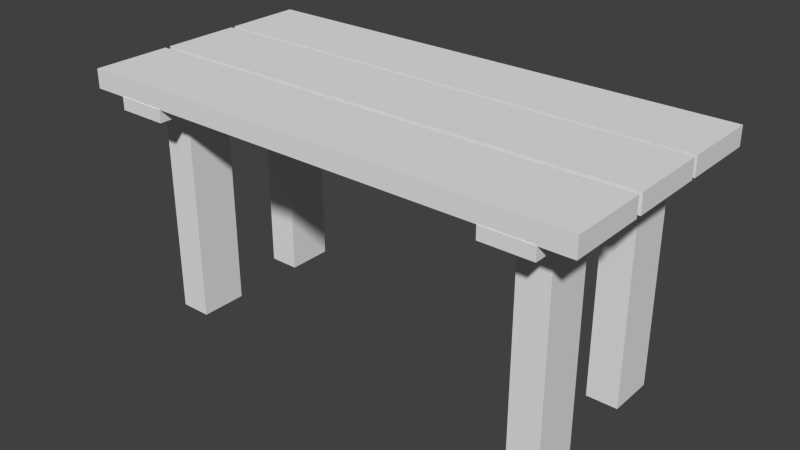 # Source: Table.blend  (saved by Blender 2.75.0; exported with 4.5.12 LTS)
import bpy
from mathutils import Matrix  # noqa: F401  (used for matrix-valued properties, if any)

bpy.ops.wm.read_factory_settings(use_empty=True)
scene = bpy.context.scene
scene.name = 'Scene'

# ---- collections
col_collection_1 = bpy.data.collections.new('Collection 1'); scene.collection.children.link(col_collection_1)

# ---- world
world_world = bpy.data.worlds.new('World'); scene.world = world_world
world_world.color = (0.05088, 0.05088, 0.05088)
world_world.use_sun_shadow = False
world_world.sun_shadow_jitter_overblur = 0.0
world_world.cycles.sampling_method = 'MANUAL'
world_world.cycles.sample_map_resolution = 256

# ---- meshes
me_cube_003 = bpy.data.meshes.new('Cube.003')
me_cube_003.from_pydata([(1.941, 0.252, 1.618), (1.941, 0.252, 1.496), (1.941, -0.252, 1.618), (1.941, -0.252, 1.496), (-1.941, 0.252, 1.618), (-1.941, 0.252, 1.496), (-1.941, -0.252, 1.618), (-1.941, -0.252, 1.496), (1.941, -0.2882, 1.618), (1.941, -0.2882, 1.496), (1.941, -0.7923, 1.618), (1.941, -0.7923, 1.496), (-1.941, -0.2882, 1.618), (-1.941, -0.2882, 1.496), (-1.941, -0.7923, 1.618), (-1.941, -0.7923, 1.496), (1.941, 0.7845, 1.618), (1.941, 0.7845, 1.496), (1.941, 0.2805, 1.618), (1.941, 0.2805, 1.496), (-1.941, 0.7845, 1.618), (-1.941, 0.7845, 1.496), (-1.941, 0.2805, 1.618), (-1.941, 0.2805, 1.496)], [], [(6, 4, 5, 7), (2, 6, 7, 3), (0, 2, 3, 1), (4, 0, 1, 5), (7, 5, 1, 3), (2, 0, 4, 6), (14, 12, 13, 15), (10, 14, 15, 11), (8, 10, 11, 9), (12, 8, 9, 13), (15, 13, 9, 11), (10, 8, 12, 14), (22, 20, 21, 23), (18, 22, 23, 19), (16, 18, 19, 17), (20, 16, 17, 21), (23, 21, 17, 19), (18, 16, 20, 22)])
me_cube_003.use_remesh_preserve_volume = False
me_cube_003.use_remesh_preserve_attributes = False
me_cube_003.use_mirror_vertex_groups = False
me_cube_003.update()
me_cube_006 = bpy.data.meshes.new('Cube.006')
me_cube_006.from_pydata([(-1.941, -1.729, 2.251), (-1.941, -1.729, 2.129), (-1.941, -2.233, 2.251), (-1.941, -2.233, 2.129), (-1.34, -1.824, 2.067), (-1.34, -2.139, 2.067), (-0.6012, -1.824, 2.067), (-0.6012, -2.139, 2.067), (-1.34, -1.824, 0.03118), (-1.34, -2.139, 0.03118), (-0.6012, -1.824, 0.03118), (-0.6012, -2.139, 0.03118), (1.941, -1.729, 2.251), (1.941, -1.729, 2.129), (1.941, -2.233, 2.251), (1.941, -2.233, 2.129), (2.331e-07, -1.729, 2.251), (2.331e-07, -1.729, 2.129), (2.331e-07, -2.233, 2.129), (2.331e-07, -2.233, 2.251), (1.34, -1.824, 2.067), (1.34, -2.139, 2.067), (0.6012, -1.824, 2.067), (0.6012, -2.139, 2.067), (1.34, -1.824, 0.03118), (1.34, -2.139, 0.03118), (0.6012, -1.824, 0.03118), (0.6012, -2.139, 0.03118), (-1.941, 2.199, 2.251), (-1.941, 2.199, 2.129), (-1.941, 1.695, 2.251), (-1.941, 1.695, 2.129), (-1.34, 2.105, 2.067), (-1.34, 1.79, 2.067), (-0.6012, 2.105, 2.067), (-0.6012, 1.79, 2.067), (-1.34, 2.105, 0.03118), (-1.34, 1.79, 0.03118), (-0.6012, 2.105, 0.03118), (-0.6012, 1.79, 0.03118), (1.941, 2.199, 2.251), (1.941, 2.199, 2.129), (1.941, 1.695, 2.251), (1.941, 1.695, 2.129), (-2.291e-07, 2.199, 2.251), (-2.291e-07, 2.199, 2.129), (-2.291e-07, 1.695, 2.129), (-2.291e-07, 1.695, 2.251), (1.34, 2.105, 2.067), (1.34, 1.79, 2.067), (0.6012, 2.105, 2.067), (0.6012, 1.79, 2.067), (1.34, 2.105, 0.03118), (1.34, 1.79, 0.03118), (0.6012, 2.105, 0.03118), (0.6012, 1.79, 0.03118)], [], [(2, 0, 1, 3), (19, 2, 3, 18), (19, 16, 0, 2), (17, 18, 7, 6), (0, 16, 17, 1), (7, 5, 9, 11), (18, 3, 5, 7), (1, 17, 6, 4), (3, 1, 4, 5), (9, 8, 10, 11), (4, 6, 10, 8), (6, 7, 11, 10), (5, 4, 8, 9), (14, 15, 13, 12), (19, 18, 15, 14), (19, 14, 12, 16), (17, 22, 23, 18), (12, 13, 17, 16), (23, 27, 25, 21), (18, 23, 21, 15), (13, 20, 22, 17), (15, 21, 20, 13), (25, 27, 26, 24), (20, 24, 26, 22), (22, 26, 27, 23), (21, 25, 24, 20), (30, 28, 29, 31), (47, 30, 31, 46), (47, 44, 28, 30), (45, 46, 35, 34), (28, 44, 45, 29), (35, 33, 37, 39), (46, 31, 33, 35), (29, 45, 34, 32), (31, 29, 32, 33), (37, 36, 38, 39), (32, 34, 38, 36), (34, 35, 39, 38), (33, 32, 36, 37), (42, 43, 41, 40), (47, 46, 43, 42), (47, 42, 40, 44), (45, 50, 51, 46), (40, 41, 45, 44), (51, 55, 53, 49), (46, 51, 49, 43), (41, 48, 50, 45), (43, 49, 48, 41), (53, 55, 54, 52), (48, 52, 54, 50), (50, 54, 55, 51), (49, 53, 52, 48)])
me_cube_006.use_remesh_preserve_volume = False
me_cube_006.use_remesh_preserve_attributes = False
me_cube_006.use_mirror_vertex_groups = False
me_cube_006.update()

# ---- objects
ob_top = bpy.data.objects.new('Top', me_cube_003)
ob_legs = bpy.data.objects.new('Legs', me_cube_006)

# ---- transforms, parenting, visibility, modifiers, constraints
ob_top.location = (0.0, 0.0, -1.192e-07)
ob_top.scale = (0.8366, 1.0, 1.0)
ob_top.lineart.crease_threshold = 0.0
ob_legs.location = (0.0, 0.0, 0.0)
ob_legs.rotation_euler = (0.0, -0.0, 1.571)
ob_legs.scale = (0.4097, 0.6383, 0.6655)
ob_legs.lineart.crease_threshold = 0.0

# ---- collection membership
col_collection_1.objects.link(ob_top)
col_collection_1.objects.link(ob_legs)

# ---- scene / render settings (as saved in the file)
scene.frame_start = 1; scene.frame_end = 250; scene.frame_set(1)
scene.render.engine = 'BLENDER_EEVEE_NEXT'
scene.render.resolution_percentage = 50
scene.render.dither_intensity = 0.0
scene.cycles.use_denoising = False
scene.cycles.samples = 10
scene.cycles.sampling_pattern = 'TABULATED_SOBOL'
scene.cycles.light_sampling_threshold = 0.0
scene.cycles.use_adaptive_sampling = False
scene.cycles.use_light_tree = False
scene.cycles.blur_glossy = 0.0
scene.cycles.pixel_filter_type = 'GAUSSIAN'
scene.cycles.sample_clamp_indirect = 0.0
scene.view_settings.view_transform = 'Standard'
bpy.context.view_layer.update()

# ---- added for rendering (the .blend has no active camera and no usable light): camera, sun
cam_auto = bpy.data.cameras.new('AutoCamera')
cam_auto.lens = 50.0
cam_auto.sensor_width = 36.0
cam_auto.clip_end = 1000.0
ob_auto_camera = bpy.data.objects.new('AutoCamera', cam_auto)
scene.collection.objects.link(ob_auto_camera)
ob_auto_camera.location = (3.65784, -4.3894, 3.74585)
ob_auto_camera.rotation_euler = (1.09748, -7.21219e-08, 0.694738)
scene.camera = ob_auto_camera
light_auto_sun = bpy.data.lights.new('AutoSun', 'SUN')
light_auto_sun.energy = 3.0
light_auto_sun.angle = 0.0523599
ob_auto_sun = bpy.data.objects.new('AutoSun', light_auto_sun)
scene.collection.objects.link(ob_auto_sun)
ob_auto_sun.rotation_euler = (0.872665, 0.174533, 0.523599)
bpy.context.view_layer.update()
